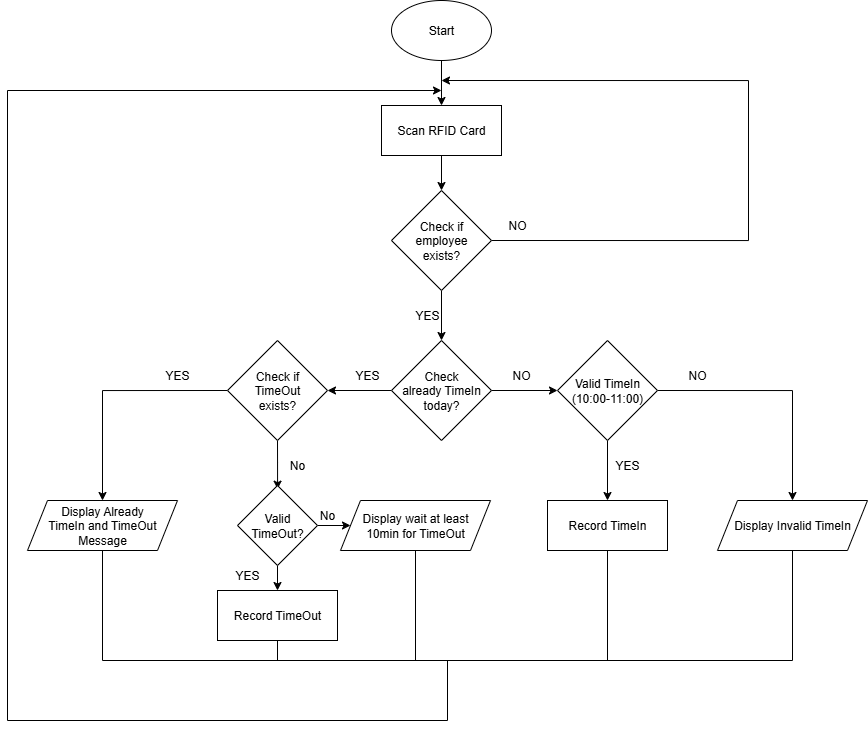

The diagram above was exported from draw.io. Its source (the exported page's mxGraphModel, read from the mxfile embedded in the PNG):
<mxGraphModel dx="1745" dy="489" grid="1" gridSize="10" guides="1" tooltips="1" connect="1" arrows="1" fold="1" page="1" pageScale="1" pageWidth="827" pageHeight="1169" math="0" shadow="0">
  <root>
    <mxCell id="0" />
    <mxCell id="1" parent="0" />
    <mxCell id="TrTwywX31KYmvEXkfAZ4-11" style="edgeStyle=orthogonalEdgeStyle;rounded=0;orthogonalLoop=1;jettySize=auto;html=1;exitX=0.5;exitY=1;exitDx=0;exitDy=0;entryX=0.5;entryY=0;entryDx=0;entryDy=0;" parent="1" source="TrTwywX31KYmvEXkfAZ4-1" target="TrTwywX31KYmvEXkfAZ4-3" edge="1">
      <mxGeometry relative="1" as="geometry" />
    </mxCell>
    <mxCell id="TrTwywX31KYmvEXkfAZ4-1" value="Start" style="ellipse;whiteSpace=wrap;html=1;" parent="1" vertex="1">
      <mxGeometry x="304" y="20" width="100" height="60" as="geometry" />
    </mxCell>
    <mxCell id="TrTwywX31KYmvEXkfAZ4-13" style="edgeStyle=orthogonalEdgeStyle;rounded=0;orthogonalLoop=1;jettySize=auto;html=1;exitX=0.5;exitY=1;exitDx=0;exitDy=0;entryX=0.5;entryY=0;entryDx=0;entryDy=0;" parent="1" source="TrTwywX31KYmvEXkfAZ4-3" target="TrTwywX31KYmvEXkfAZ4-4" edge="1">
      <mxGeometry relative="1" as="geometry" />
    </mxCell>
    <mxCell id="TrTwywX31KYmvEXkfAZ4-3" value="Scan RFID Card" style="rounded=0;whiteSpace=wrap;html=1;" parent="1" vertex="1">
      <mxGeometry x="294" y="125" width="120" height="50" as="geometry" />
    </mxCell>
    <mxCell id="r5HTrItMJOBoK4iPhoUI-12" style="edgeStyle=orthogonalEdgeStyle;rounded=0;orthogonalLoop=1;jettySize=auto;html=1;exitX=0.5;exitY=1;exitDx=0;exitDy=0;entryX=0.5;entryY=0;entryDx=0;entryDy=0;" edge="1" parent="1" source="TrTwywX31KYmvEXkfAZ4-4" target="TrTwywX31KYmvEXkfAZ4-5">
      <mxGeometry relative="1" as="geometry" />
    </mxCell>
    <mxCell id="r5HTrItMJOBoK4iPhoUI-17" style="edgeStyle=orthogonalEdgeStyle;rounded=0;orthogonalLoop=1;jettySize=auto;html=1;exitX=1;exitY=0.5;exitDx=0;exitDy=0;" edge="1" parent="1" source="TrTwywX31KYmvEXkfAZ4-4">
      <mxGeometry relative="1" as="geometry">
        <mxPoint x="354" y="100" as="targetPoint" />
        <Array as="points">
          <mxPoint x="661" y="260" />
          <mxPoint x="661" y="100" />
        </Array>
      </mxGeometry>
    </mxCell>
    <mxCell id="TrTwywX31KYmvEXkfAZ4-4" value="Check if employee&lt;div&gt;exists?&lt;/div&gt;" style="rhombus;whiteSpace=wrap;html=1;" parent="1" vertex="1">
      <mxGeometry x="304" y="210" width="100" height="100" as="geometry" />
    </mxCell>
    <mxCell id="TrTwywX31KYmvEXkfAZ4-15" style="edgeStyle=orthogonalEdgeStyle;rounded=0;orthogonalLoop=1;jettySize=auto;html=1;exitX=0;exitY=0.5;exitDx=0;exitDy=0;entryX=1;entryY=0.5;entryDx=0;entryDy=0;" parent="1" source="TrTwywX31KYmvEXkfAZ4-5" target="TrTwywX31KYmvEXkfAZ4-8" edge="1">
      <mxGeometry relative="1" as="geometry" />
    </mxCell>
    <mxCell id="TrTwywX31KYmvEXkfAZ4-16" style="edgeStyle=orthogonalEdgeStyle;rounded=0;orthogonalLoop=1;jettySize=auto;html=1;exitX=1;exitY=0.5;exitDx=0;exitDy=0;entryX=0;entryY=0.5;entryDx=0;entryDy=0;" parent="1" source="TrTwywX31KYmvEXkfAZ4-5" target="TrTwywX31KYmvEXkfAZ4-9" edge="1">
      <mxGeometry relative="1" as="geometry" />
    </mxCell>
    <mxCell id="TrTwywX31KYmvEXkfAZ4-5" value="Check&lt;div&gt;already TimeIn today?&lt;/div&gt;" style="rhombus;whiteSpace=wrap;html=1;" parent="1" vertex="1">
      <mxGeometry x="304" y="360" width="100" height="100" as="geometry" />
    </mxCell>
    <mxCell id="TrTwywX31KYmvEXkfAZ4-21" style="edgeStyle=orthogonalEdgeStyle;rounded=0;orthogonalLoop=1;jettySize=auto;html=1;exitX=0.5;exitY=1;exitDx=0;exitDy=0;entryX=0.501;entryY=0.046;entryDx=0;entryDy=0;entryPerimeter=0;" parent="1" source="TrTwywX31KYmvEXkfAZ4-8" target="r5HTrItMJOBoK4iPhoUI-1" edge="1">
      <mxGeometry relative="1" as="geometry">
        <mxPoint x="190" y="500" as="targetPoint" />
      </mxGeometry>
    </mxCell>
    <mxCell id="TrTwywX31KYmvEXkfAZ4-26" style="edgeStyle=orthogonalEdgeStyle;rounded=0;orthogonalLoop=1;jettySize=auto;html=1;exitX=0;exitY=0.5;exitDx=0;exitDy=0;entryX=0.5;entryY=0;entryDx=0;entryDy=0;" parent="1" source="TrTwywX31KYmvEXkfAZ4-8" target="TrTwywX31KYmvEXkfAZ4-24" edge="1">
      <mxGeometry relative="1" as="geometry">
        <mxPoint y="410.17391304347836" as="targetPoint" />
      </mxGeometry>
    </mxCell>
    <mxCell id="TrTwywX31KYmvEXkfAZ4-8" value="Check if&lt;div&gt;TimeOut&lt;/div&gt;&lt;div&gt;exists?&lt;/div&gt;" style="rhombus;whiteSpace=wrap;html=1;" parent="1" vertex="1">
      <mxGeometry x="140" y="360" width="100" height="100" as="geometry" />
    </mxCell>
    <mxCell id="TrTwywX31KYmvEXkfAZ4-20" style="edgeStyle=orthogonalEdgeStyle;rounded=0;orthogonalLoop=1;jettySize=auto;html=1;exitX=0.5;exitY=1;exitDx=0;exitDy=0;entryX=0.5;entryY=0;entryDx=0;entryDy=0;" parent="1" source="TrTwywX31KYmvEXkfAZ4-9" target="TrTwywX31KYmvEXkfAZ4-19" edge="1">
      <mxGeometry relative="1" as="geometry" />
    </mxCell>
    <mxCell id="TrTwywX31KYmvEXkfAZ4-27" style="edgeStyle=orthogonalEdgeStyle;rounded=0;orthogonalLoop=1;jettySize=auto;html=1;exitX=1;exitY=0.5;exitDx=0;exitDy=0;" parent="1" source="TrTwywX31KYmvEXkfAZ4-9" target="TrTwywX31KYmvEXkfAZ4-23" edge="1">
      <mxGeometry relative="1" as="geometry">
        <mxPoint x="720" y="410.074074074074" as="targetPoint" />
      </mxGeometry>
    </mxCell>
    <mxCell id="TrTwywX31KYmvEXkfAZ4-9" value="Valid TimeIn&lt;div&gt;(10:00-11:00)&lt;/div&gt;" style="rhombus;whiteSpace=wrap;html=1;" parent="1" vertex="1">
      <mxGeometry x="470" y="360" width="100" height="100" as="geometry" />
    </mxCell>
    <mxCell id="TrTwywX31KYmvEXkfAZ4-19" value="Record TimeIn" style="rounded=0;whiteSpace=wrap;html=1;" parent="1" vertex="1">
      <mxGeometry x="460" y="520" width="120" height="50" as="geometry" />
    </mxCell>
    <mxCell id="TrTwywX31KYmvEXkfAZ4-22" value="Record TimeOut" style="rounded=0;whiteSpace=wrap;html=1;" parent="1" vertex="1">
      <mxGeometry x="130" y="610" width="120" height="50" as="geometry" />
    </mxCell>
    <mxCell id="TrTwywX31KYmvEXkfAZ4-23" value="Display Invalid TimeIn" style="shape=parallelogram;perimeter=parallelogramPerimeter;whiteSpace=wrap;html=1;fixedSize=1;" parent="1" vertex="1">
      <mxGeometry x="630" y="520" width="150" height="50" as="geometry" />
    </mxCell>
    <mxCell id="TrTwywX31KYmvEXkfAZ4-24" value="Display Already&lt;div&gt;TimeIn and TimeOut Message&lt;/div&gt;" style="shape=parallelogram;perimeter=parallelogramPerimeter;whiteSpace=wrap;html=1;fixedSize=1;" parent="1" vertex="1">
      <mxGeometry x="-60" y="520" width="150" height="50" as="geometry" />
    </mxCell>
    <mxCell id="TrTwywX31KYmvEXkfAZ4-29" value="" style="endArrow=none;html=1;rounded=0;entryX=0.5;entryY=1;entryDx=0;entryDy=0;exitX=0.5;exitY=1;exitDx=0;exitDy=0;" parent="1" source="TrTwywX31KYmvEXkfAZ4-23" target="TrTwywX31KYmvEXkfAZ4-24" edge="1">
      <mxGeometry width="50" height="50" relative="1" as="geometry">
        <mxPoint x="710" y="610" as="sourcePoint" />
        <mxPoint x="250" y="590" as="targetPoint" />
        <Array as="points">
          <mxPoint x="705" y="680" />
          <mxPoint x="15" y="680" />
        </Array>
      </mxGeometry>
    </mxCell>
    <mxCell id="TrTwywX31KYmvEXkfAZ4-31" value="" style="endArrow=none;html=1;rounded=0;entryX=0.5;entryY=1;entryDx=0;entryDy=0;" parent="1" target="TrTwywX31KYmvEXkfAZ4-19" edge="1">
      <mxGeometry width="50" height="50" relative="1" as="geometry">
        <mxPoint x="520" y="680" as="sourcePoint" />
        <mxPoint x="410" y="590" as="targetPoint" />
      </mxGeometry>
    </mxCell>
    <mxCell id="TrTwywX31KYmvEXkfAZ4-32" value="" style="endArrow=classic;html=1;rounded=0;" parent="1" edge="1">
      <mxGeometry width="50" height="50" relative="1" as="geometry">
        <mxPoint x="360" y="680" as="sourcePoint" />
        <mxPoint x="354" y="110" as="targetPoint" />
        <Array as="points">
          <mxPoint x="360" y="740" />
          <mxPoint x="-80" y="740" />
          <mxPoint x="-80" y="110" />
        </Array>
      </mxGeometry>
    </mxCell>
    <mxCell id="TrTwywX31KYmvEXkfAZ4-34" value="NO" style="text;html=1;align=center;verticalAlign=middle;whiteSpace=wrap;rounded=0;" parent="1" vertex="1">
      <mxGeometry x="400" y="230" width="60" height="30" as="geometry" />
    </mxCell>
    <mxCell id="TrTwywX31KYmvEXkfAZ4-36" value="NO" style="text;html=1;align=center;verticalAlign=middle;whiteSpace=wrap;rounded=0;" parent="1" vertex="1">
      <mxGeometry x="580" y="380" width="60" height="30" as="geometry" />
    </mxCell>
    <mxCell id="TrTwywX31KYmvEXkfAZ4-37" value="YES" style="text;html=1;align=center;verticalAlign=middle;whiteSpace=wrap;rounded=0;" parent="1" vertex="1">
      <mxGeometry x="60" y="380" width="60" height="30" as="geometry" />
    </mxCell>
    <mxCell id="TrTwywX31KYmvEXkfAZ4-38" value="NO" style="text;html=1;align=center;verticalAlign=middle;whiteSpace=wrap;rounded=0;" parent="1" vertex="1">
      <mxGeometry x="404" y="380" width="60" height="30" as="geometry" />
    </mxCell>
    <mxCell id="TrTwywX31KYmvEXkfAZ4-39" value="YES" style="text;html=1;align=center;verticalAlign=middle;whiteSpace=wrap;rounded=0;" parent="1" vertex="1">
      <mxGeometry x="310" y="320" width="60" height="30" as="geometry" />
    </mxCell>
    <mxCell id="TrTwywX31KYmvEXkfAZ4-42" value="YES" style="text;html=1;align=center;verticalAlign=middle;whiteSpace=wrap;rounded=0;" parent="1" vertex="1">
      <mxGeometry x="250" y="380" width="60" height="30" as="geometry" />
    </mxCell>
    <mxCell id="TrTwywX31KYmvEXkfAZ4-43" value="No" style="text;html=1;align=center;verticalAlign=middle;whiteSpace=wrap;rounded=0;" parent="1" vertex="1">
      <mxGeometry x="180" y="470" width="60" height="30" as="geometry" />
    </mxCell>
    <mxCell id="TrTwywX31KYmvEXkfAZ4-44" value="YES" style="text;html=1;align=center;verticalAlign=middle;whiteSpace=wrap;rounded=0;" parent="1" vertex="1">
      <mxGeometry x="510" y="470" width="60" height="30" as="geometry" />
    </mxCell>
    <mxCell id="r5HTrItMJOBoK4iPhoUI-2" style="edgeStyle=orthogonalEdgeStyle;rounded=0;orthogonalLoop=1;jettySize=auto;html=1;exitX=0.5;exitY=1;exitDx=0;exitDy=0;entryX=0.5;entryY=0;entryDx=0;entryDy=0;" edge="1" parent="1" source="r5HTrItMJOBoK4iPhoUI-1" target="TrTwywX31KYmvEXkfAZ4-22">
      <mxGeometry relative="1" as="geometry" />
    </mxCell>
    <mxCell id="r5HTrItMJOBoK4iPhoUI-3" style="edgeStyle=orthogonalEdgeStyle;rounded=0;orthogonalLoop=1;jettySize=auto;html=1;exitX=1;exitY=0.5;exitDx=0;exitDy=0;" edge="1" parent="1" source="r5HTrItMJOBoK4iPhoUI-1" target="r5HTrItMJOBoK4iPhoUI-4">
      <mxGeometry relative="1" as="geometry">
        <mxPoint x="259.9999999999998" y="545.3333333333334" as="targetPoint" />
      </mxGeometry>
    </mxCell>
    <mxCell id="r5HTrItMJOBoK4iPhoUI-1" value="Valid TimeOut?" style="rhombus;whiteSpace=wrap;html=1;" vertex="1" parent="1">
      <mxGeometry x="150" y="505" width="80" height="80" as="geometry" />
    </mxCell>
    <mxCell id="r5HTrItMJOBoK4iPhoUI-4" value="Display wait at least&lt;div&gt;10min for TimeOut&lt;/div&gt;" style="shape=parallelogram;perimeter=parallelogramPerimeter;whiteSpace=wrap;html=1;fixedSize=1;" vertex="1" parent="1">
      <mxGeometry x="253" y="520" width="150" height="50" as="geometry" />
    </mxCell>
    <mxCell id="r5HTrItMJOBoK4iPhoUI-5" value="YES" style="text;html=1;align=center;verticalAlign=middle;whiteSpace=wrap;rounded=0;" vertex="1" parent="1">
      <mxGeometry x="130" y="580" width="60" height="30" as="geometry" />
    </mxCell>
    <mxCell id="r5HTrItMJOBoK4iPhoUI-6" value="No" style="text;html=1;align=center;verticalAlign=middle;whiteSpace=wrap;rounded=0;" vertex="1" parent="1">
      <mxGeometry x="210" y="520" width="60" height="30" as="geometry" />
    </mxCell>
    <mxCell id="r5HTrItMJOBoK4iPhoUI-8" value="" style="endArrow=none;html=1;rounded=0;entryX=0.5;entryY=1;entryDx=0;entryDy=0;" edge="1" parent="1" target="TrTwywX31KYmvEXkfAZ4-22">
      <mxGeometry width="50" height="50" relative="1" as="geometry">
        <mxPoint x="190" y="680" as="sourcePoint" />
        <mxPoint x="290" y="630" as="targetPoint" />
      </mxGeometry>
    </mxCell>
    <mxCell id="r5HTrItMJOBoK4iPhoUI-10" value="" style="endArrow=none;html=1;rounded=0;entryX=0.5;entryY=1;entryDx=0;entryDy=0;" edge="1" parent="1" target="r5HTrItMJOBoK4iPhoUI-4">
      <mxGeometry width="50" height="50" relative="1" as="geometry">
        <mxPoint x="328" y="680" as="sourcePoint" />
        <mxPoint x="200" y="710" as="targetPoint" />
      </mxGeometry>
    </mxCell>
  </root>
</mxGraphModel>